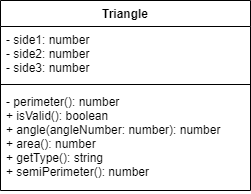

The diagram above was exported from draw.io. Its source (the exported page's mxGraphModel, read from the mxfile embedded in the PNG):
<mxGraphModel dx="990" dy="506" grid="1" gridSize="10" guides="1" tooltips="1" connect="1" arrows="1" fold="1" page="1" pageScale="1" pageWidth="827" pageHeight="1169" math="0" shadow="0">
  <root>
    <mxCell id="0" />
    <mxCell id="1" parent="0" />
    <mxCell id="2" value="Triangle" style="swimlane;fontStyle=1;align=center;verticalAlign=top;childLayout=stackLayout;horizontal=1;startSize=26;horizontalStack=0;resizeParent=1;resizeParentMax=0;resizeLast=0;collapsible=1;marginBottom=0;" parent="1" vertex="1">
      <mxGeometry x="160" y="240" width="250" height="190" as="geometry" />
    </mxCell>
    <mxCell id="3" value="- side1: number&#10;- side2: number&#10;- side3: number" style="text;strokeColor=none;fillColor=none;align=left;verticalAlign=top;spacingLeft=4;spacingRight=4;overflow=hidden;rotatable=0;points=[[0,0.5],[1,0.5]];portConstraint=eastwest;" parent="2" vertex="1">
      <mxGeometry y="26" width="250" height="54" as="geometry" />
    </mxCell>
    <mxCell id="4" value="" style="line;strokeWidth=1;fillColor=none;align=left;verticalAlign=middle;spacingTop=-1;spacingLeft=3;spacingRight=3;rotatable=0;labelPosition=right;points=[];portConstraint=eastwest;" parent="2" vertex="1">
      <mxGeometry y="80" width="250" height="8" as="geometry" />
    </mxCell>
    <mxCell id="5" value="- perimeter(): number&#10;+ isValid(): boolean&#10;+ angle(angleNumber: number): number&#10;+ area(): number&#10;+ getType(): string&#10;+ semiPerimeter(): number" style="text;strokeColor=none;fillColor=none;align=left;verticalAlign=top;spacingLeft=4;spacingRight=4;overflow=hidden;rotatable=0;points=[[0,0.5],[1,0.5]];portConstraint=eastwest;" parent="2" vertex="1">
      <mxGeometry y="88" width="250" height="102" as="geometry" />
    </mxCell>
  </root>
</mxGraphModel>